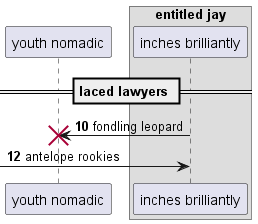

The diagram above was rendered by PlantUML. Its source (embedded in the PNG):
@startuml
participant "youth nomadic" as 0
box "entitled jay"
participant "inches brilliantly" as 1
end box
== laced lawyers ==
autonumber 10 2
1 -> 0!! : fondling leopard
 [-> 1: antelope rookies
autonumber stop
@enduml